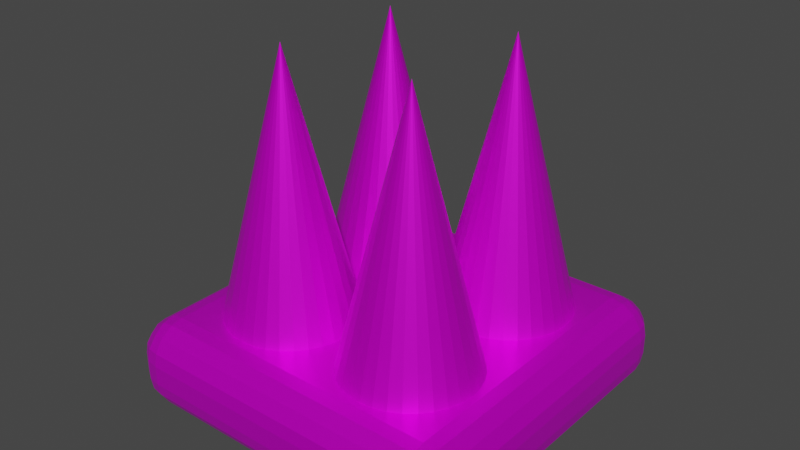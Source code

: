 # Source: death_spikes.blend  (saved by Blender 3.0.42; exported with 4.5.12 LTS)
import bpy
from mathutils import Matrix  # noqa: F401  (used for matrix-valued properties, if any)

bpy.ops.wm.read_factory_settings(use_empty=True)
scene = bpy.context.scene
scene.name = 'Scene'

# ---- collections
col_collection = bpy.data.collections.new('Collection'); scene.collection.children.link(col_collection)

# ---- images (referenced by path relative to the original .blend; pixels are not part of the script)
import os
ASSET_DIR = os.environ.get("B2B_ASSET_DIR", "")  # directory of the original .blend (textures are referenced by path, not embedded)
HERE = os.path.dirname(os.path.abspath(__file__))  # packed textures are extracted next to this script under _unpacked/

def load_image(name, relpath, width, height, colorspace="sRGB"):
    """Load a texture the original file referenced (path relative to the .blend, or extracted next to this script)."""
    p = next((c for c in (os.path.join(HERE, relpath), os.path.join(ASSET_DIR, relpath)) if relpath and os.path.exists(c)), "")
    if p:
        img = bpy.data.images.load(p, check_existing=True)
        img.name = name
    else:  # same state as the original file: an image datablock whose file is absent (Cycles renders it pink)
        img = bpy.data.images.new(name, width, height)
        img.source = "FILE"
        img.filepath = "//" + (relpath or name)
    img.colorspace_settings.name = colorspace
    return img
img_spikecolor = load_image('SpikeColor', '', 1024, 1024, 'sRGB')

# ---- materials (node trees are filled in below, after node groups)
mat_material_005 = bpy.data.materials.new('Material.005')
mat_material_005.use_transparent_shadow = False

# ---- material node trees
mat_material_005.use_nodes = True; mat_material_005.node_tree.nodes.clear()
_N = mat_material_005.node_tree.nodes; _L = mat_material_005.node_tree.links
n0 = _N.new('ShaderNodeBsdfPrincipled'); n0.name = 'Principled BSDF'; n0.location = (10, 300)
n0.distribution = 'GGX'
n0.subsurface_method = 'RANDOM_WALK_SKIN'
n0.inputs[1].default_value = 0.625
n0.inputs[2].default_value = 0.4219
n0.inputs[3].default_value = 1.45
n0.inputs[13].default_value = 0.4609
n0.inputs[27].default_value = (0.0, 0.0, 0.0, 1.0)
n0.inputs[28].default_value = 1.0
n1 = _N.new('ShaderNodeOutputMaterial'); n1.name = 'Material Output'; n1.location = (300, 300)
n2 = _N.new('ShaderNodeTexImage'); n2.name = 'Image Texture'; n2.location = (-280, 280)
n2.image = img_spikecolor
_L.new(n0.outputs[0], n1.inputs[0])
_L.new(n2.outputs[0], n0.inputs[0])
n1.is_active_output = True

# ---- world
world_world = bpy.data.worlds.new('World'); scene.world = world_world
world_world.use_nodes = True; world_world.node_tree.nodes.clear()
_N = world_world.node_tree.nodes; _L = world_world.node_tree.links
n0 = _N.new('ShaderNodeOutputWorld'); n0.name = 'World Output'; n0.location = (300, 300)
n1 = _N.new('ShaderNodeBackground'); n1.name = 'Background'; n1.location = (10, 300)
n1.inputs[0].default_value = (0.05088, 0.05088, 0.05088, 1.0)
_L.new(n1.outputs[0], n0.inputs[0])
n0.is_active_output = True
world_world.color = (0.05088, 0.05088, 0.05088)
world_world.use_sun_shadow = False
world_world.sun_shadow_jitter_overblur = 0.0

# ---- meshes
me_cone = bpy.data.meshes.new('Cone')
me_cone.from_pydata([(-1.27, 0.01, -2.103), (-1.022, -0.01441, -2.103), (-0.7834, -0.08672, -2.103), (-0.5638, -0.2041, -2.103), (-0.3712, -0.3622, -2.103), (-0.2132, -0.5547, -2.103), (-0.09576, -0.7744, -2.103), (-0.02345, -1.013, -2.103), (0.000963, -1.261, -2.103), (-0.02345, -1.509, -2.103), (-0.09576, -1.747, -2.103), (-0.2132, -1.967, -2.103), (-0.3712, -2.159, -2.103), (-0.5638, -2.317, -2.103), (-0.7834, -2.435, -2.103), (-1.022, -2.507, -2.103), (-1.27, -2.531, -2.103), (-1.518, -2.507, -2.103), (-1.756, -2.435, -2.103), (-1.976, -2.317, -2.103), (-2.168, -2.159, -2.103), (-2.326, -1.967, -2.103), (-2.444, -1.747, -2.103), (-2.516, -1.509, -2.103), (-2.54, -1.261, -2.103), (-2.516, -1.013, -2.103), (-2.444, -0.7744, -2.103), (-2.326, -0.5547, -2.103), (-2.168, -0.3622, -2.103), (-1.976, -0.2041, -2.103), (-1.756, -0.08672, -2.103), (-1.518, -0.01441, -2.103), (-1.27, -1.261, 2.932), (1.272, 2.537, -2.103), (1.52, 2.513, -2.103), (1.758, 2.441, -2.103), (1.978, 2.323, -2.103), (2.17, 2.165, -2.103), (2.328, 1.973, -2.103), (2.446, 1.753, -2.103), (2.518, 1.515, -2.103), (2.542, 1.267, -2.103), (2.518, 1.019, -2.103), (2.446, 0.7806, -2.103), (2.328, 0.5609, -2.103), (2.17, 0.3683, -2.103), (1.978, 0.2103, -2.103), (1.758, 0.09289, -2.103), (1.52, 0.02058, -2.103), (1.272, -0.003836, -2.103), (1.024, 0.02058, -2.103), (0.7854, 0.09289, -2.103), (0.5657, 0.2103, -2.103), (0.3731, 0.3683, -2.103), (0.2151, 0.5609, -2.103), (0.09768, 0.7806, -2.103), (0.02538, 1.019, -2.103), (0.000961, 1.267, -2.103), (0.02538, 1.515, -2.103), (0.09768, 1.753, -2.103), (0.2151, 1.973, -2.103), (0.3731, 2.165, -2.103), (0.5657, 2.323, -2.103), (0.7854, 2.441, -2.103), (1.024, 2.513, -2.103), (1.272, 1.267, 2.991), (1.27, 0.0004142, -2.103), (1.518, -0.024, -2.103), (1.756, -0.09631, -2.103), (1.976, -0.2137, -2.103), (2.169, -0.3718, -2.103), (2.327, -0.5643, -2.103), (2.444, -0.784, -2.103), (2.516, -1.022, -2.103), (2.541, -1.27, -2.103), (2.516, -1.518, -2.103), (2.444, -1.756, -2.103), (2.327, -1.976, -2.103), (2.169, -2.169, -2.103), (1.976, -2.327, -2.103), (1.756, -2.444, -2.103), (1.518, -2.516, -2.103), (1.27, -2.541, -2.103), (1.022, -2.516, -2.103), (0.7838, -2.444, -2.103), (0.5641, -2.327, -2.103), (0.3715, -2.169, -2.103), (0.2135, -1.976, -2.103), (0.09609, -1.756, -2.103), (0.02378, -1.518, -2.103), (-0.0006379, -1.27, -2.103), (0.02378, -1.022, -2.103), (0.09609, -0.784, -2.103), (0.2135, -0.5643, -2.103), (0.3715, -0.3718, -2.103), (0.5641, -0.2137, -2.103), (0.7838, -0.09631, -2.103), (1.022, -0.024, -2.103), (1.27, -1.27, 2.932), (-1.27, 2.547, -2.081), (-1.022, 2.523, -2.081), (-0.7841, 2.451, -2.081), (-0.5644, 2.333, -2.081), (-0.3719, 2.175, -2.081), (-0.2139, 1.983, -2.081), (-0.09644, 1.763, -2.081), (-0.02413, 1.525, -2.081), (0.0002839, 1.277, -2.081), (-0.02413, 1.029, -2.081), (-0.09644, 0.7906, -2.081), (-0.2139, 0.5709, -2.081), (-0.3719, 0.3783, -2.081), (-0.5644, 0.2203, -2.081), (-0.7841, 0.1029, -2.081), (-1.022, 0.03058, -2.081), (-1.27, 0.006161, -2.081), (-1.518, 0.03058, -2.081), (-1.757, 0.1029, -2.081), (-1.976, 0.2203, -2.081), (-2.169, 0.3783, -2.081), (-2.327, 0.5709, -2.081), (-2.444, 0.7906, -2.081), (-2.517, 1.029, -2.081), (-2.541, 1.277, -2.081), (-2.517, 1.525, -2.081), (-2.444, 1.763, -2.081), (-2.327, 1.983, -2.081), (-2.169, 2.175, -2.081), (-1.976, 2.333, -2.081), (-1.757, 2.451, -2.081), (-1.518, 2.523, -2.081), (-1.27, 1.277, 2.924), (2.952, 2.946, -3.144), (2.766, 3.01, -3.209), (2.58, 3.029, -3.228), (-2.571, 3.029, -3.228), (-2.757, 3.01, -3.209), (3.016, 3.01, -2.959), (2.798, 3.139, -2.991), (2.58, 3.176, -3.0), (-2.571, 3.176, -3.0), (-2.789, 3.139, -2.991), (3.036, 3.029, -2.773), (3.036, 3.029, -2.423), (2.808, 3.176, -2.773), (2.808, 3.176, -2.423), (2.58, 3.218, -2.423), (2.58, 3.218, -2.773), (-2.571, 3.218, -2.773), (-2.571, 3.218, -2.423), (-2.799, 3.176, -2.773), (-2.799, 3.176, -2.423), (3.016, 3.01, -2.238), (2.798, 3.139, -2.205), (2.58, 3.176, -2.196), (-2.571, 3.176, -2.196), (-2.789, 3.139, -2.205), (-2.943, 2.946, -3.144), (-3.007, 2.76, -3.209), (-3.027, 2.574, -3.228), (-3.027, -2.578, -3.228), (-3.007, -2.764, -3.209), (-3.007, 3.01, -2.959), (-3.137, 2.792, -2.991), (-3.174, 2.574, -3.0), (-3.174, -2.578, -3.0), (-3.137, -2.796, -2.991), (-3.027, 3.029, -2.773), (-3.027, 3.029, -2.423), (-3.174, 2.802, -2.773), (-3.174, 2.802, -2.423), (-3.215, 2.574, -2.423), (-3.215, 2.574, -2.773), (-3.215, -2.578, -2.773), (-3.215, -2.578, -2.423), (-3.174, -2.805, -2.773), (-3.174, -2.805, -2.423), (-3.007, 3.01, -2.238), (-3.137, 2.792, -2.205), (-3.174, 2.574, -2.196), (-3.174, -2.578, -2.196), (-3.137, -2.796, -2.205), (-2.943, -2.949, -3.144), (-2.757, -3.014, -3.209), (-2.571, -3.033, -3.228), (2.58, -3.033, -3.228), (2.766, -3.014, -3.209), (-3.007, -3.014, -2.959), (-2.789, -3.143, -2.991), (-2.571, -3.18, -3.0), (2.58, -3.18, -3.0), (2.798, -3.143, -2.991), (-3.027, -3.033, -2.773), (-3.027, -3.033, -2.423), (-2.799, -3.18, -2.773), (-2.799, -3.18, -2.423), (-2.571, -3.222, -2.423), (-2.571, -3.222, -2.773), (2.58, -3.222, -2.773), (2.58, -3.222, -2.423), (2.808, -3.18, -2.773), (2.808, -3.18, -2.423), (-3.007, -3.014, -2.238), (-2.789, -3.143, -2.205), (-2.571, -3.18, -2.196), (2.58, -3.18, -2.196), (2.798, -3.143, -2.205), (2.952, -2.949, -3.144), (3.016, -2.764, -3.209), (3.036, -2.578, -3.228), (3.036, 2.574, -3.228), (3.016, 2.76, -3.209), (3.016, -3.014, -2.959), (3.146, -2.796, -2.991), (3.183, -2.578, -3.0), (3.183, 2.574, -3.0), (3.146, 2.792, -2.991), (3.036, -3.033, -2.773), (3.036, -3.033, -2.423), (3.183, -2.805, -2.773), (3.183, -2.805, -2.423), (3.224, -2.578, -2.423), (3.224, -2.578, -2.773), (3.224, 2.574, -2.773), (3.224, 2.574, -2.423), (3.183, 2.802, -2.773), (3.183, 2.802, -2.423), (3.016, -3.014, -2.238), (3.146, -2.796, -2.205), (3.183, -2.578, -2.196), (3.183, 2.574, -2.196), (3.146, 2.792, -2.205), (2.798, -2.796, -3.338), (2.58, -2.805, -3.375), (-2.571, -2.805, -3.375), (-2.789, -2.796, -3.338), (2.808, -2.578, -3.375), (2.808, 2.574, -3.375), (2.58, 2.574, -3.417), (2.58, -2.578, -3.417), (-2.571, -2.578, -3.417), (-2.571, 2.574, -3.417), (-2.799, -2.578, -3.375), (-2.799, 2.574, -3.375), (2.798, 2.792, -3.338), (2.58, 2.802, -3.375), (-2.571, 2.802, -3.375), (-2.789, 2.792, -3.338), (2.952, 2.946, -2.052), (2.766, 3.01, -1.987), (2.58, 3.029, -1.968), (-2.571, 3.029, -1.968), (-2.757, 3.01, -1.987), (-2.943, 2.946, -2.052), (3.016, 2.76, -1.987), (2.798, 2.792, -1.858), (2.58, 2.802, -1.821), (-2.571, 2.802, -1.821), (-2.789, 2.792, -1.858), (-3.007, 2.76, -1.987), (3.036, 2.574, -1.968), (3.036, -2.578, -1.968), (2.808, 2.574, -1.821), (2.808, -2.578, -1.821), (2.58, -2.578, -1.779), (2.58, 2.574, -1.779), (-2.571, 2.574, -1.779), (-2.571, -2.578, -1.779), (-2.799, 2.574, -1.821), (-2.799, -2.578, -1.821), (-3.027, 2.574, -1.968), (-3.027, -2.578, -1.968), (3.016, -2.764, -1.987), (2.798, -2.796, -1.858), (2.58, -2.805, -1.821), (-2.571, -2.805, -1.821), (-2.789, -2.796, -1.858), (-3.007, -2.764, -1.987), (2.952, -2.949, -2.052), (2.766, -3.014, -1.987), (2.58, -3.033, -1.968), (-2.571, -3.033, -1.968), (-2.757, -3.014, -1.987), (-2.943, -2.949, -2.052)], [], [(0, 32, 1), (1, 32, 2), (2, 32, 3), (3, 32, 4), (4, 32, 5), (5, 32, 6), (6, 32, 7), (7, 32, 8), (8, 32, 9), (9, 32, 10), (10, 32, 11), (11, 32, 12), (12, 32, 13), (13, 32, 14), (14, 32, 15), (15, 32, 16), (16, 32, 17), (17, 32, 18), (18, 32, 19), (19, 32, 20), (20, 32, 21), (21, 32, 22), (22, 32, 23), (23, 32, 24), (24, 32, 25), (25, 32, 26), (26, 32, 27), (27, 32, 28), (28, 32, 29), (29, 32, 30), (0, 1, 2, 3, 4, 5, 6, 7, 8, 9, 10, 11, 12, 13, 14, 15, 16, 17, 18, 19, 20, 21, 22, 23, 24, 25, 26, 27, 28, 29, 30, 31), (30, 32, 31), (31, 32, 0), (33, 65, 34), (34, 65, 35), (35, 65, 36), (36, 65, 37), (37, 65, 38), (38, 65, 39), (39, 65, 40), (40, 65, 41), (41, 65, 42), (42, 65, 43), (43, 65, 44), (44, 65, 45), (45, 65, 46), (46, 65, 47), (47, 65, 48), (48, 65, 49), (49, 65, 50), (50, 65, 51), (51, 65, 52), (52, 65, 53), (53, 65, 54), (54, 65, 55), (55, 65, 56), (56, 65, 57), (57, 65, 58), (58, 65, 59), (59, 65, 60), (60, 65, 61), (61, 65, 62), (62, 65, 63), (33, 34, 35, 36, 37, 38, 39, 40, 41, 42, 43, 44, 45, 46, 47, 48, 49, 50, 51, 52, 53, 54, 55, 56, 57, 58, 59, 60, 61, 62, 63, 64), (63, 65, 64), (64, 65, 33), (66, 98, 67), (67, 98, 68), (68, 98, 69), (69, 98, 70), (70, 98, 71), (71, 98, 72), (72, 98, 73), (73, 98, 74), (74, 98, 75), (75, 98, 76), (76, 98, 77), (77, 98, 78), (78, 98, 79), (79, 98, 80), (80, 98, 81), (81, 98, 82), (82, 98, 83), (83, 98, 84), (84, 98, 85), (85, 98, 86), (86, 98, 87), (87, 98, 88), (88, 98, 89), (89, 98, 90), (90, 98, 91), (91, 98, 92), (92, 98, 93), (93, 98, 94), (94, 98, 95), (95, 98, 96), (66, 67, 68, 69, 70, 71, 72, 73, 74, 75, 76, 77, 78, 79, 80, 81, 82, 83, 84, 85, 86, 87, 88, 89, 90, 91, 92, 93, 94, 95, 96, 97), (96, 98, 97), (97, 98, 66), (99, 131, 100), (100, 131, 101), (101, 131, 102), (102, 131, 103), (103, 131, 104), (104, 131, 105), (105, 131, 106), (106, 131, 107), (107, 131, 108), (108, 131, 109), (109, 131, 110), (110, 131, 111), (111, 131, 112), (112, 131, 113), (113, 131, 114), (114, 131, 115), (115, 131, 116), (116, 131, 117), (117, 131, 118), (118, 131, 119), (119, 131, 120), (120, 131, 121), (121, 131, 122), (122, 131, 123), (123, 131, 124), (124, 131, 125), (125, 131, 126), (126, 131, 127), (127, 131, 128), (128, 131, 129), (99, 100, 101, 102, 103, 104, 105, 106, 107, 108, 109, 110, 111, 112, 113, 114, 115, 116, 117, 118, 119, 120, 121, 122, 123, 124, 125, 126, 127, 128, 129, 130), (129, 131, 130), (130, 131, 99), (132, 133, 138, 137), (133, 134, 139, 138), (134, 135, 140, 139), (135, 136, 141, 140), (136, 157, 162, 141), (137, 138, 144, 142), (138, 139, 147, 144), (139, 140, 148, 147), (140, 141, 150, 148), (141, 162, 167, 150), (142, 144, 145, 143), (144, 147, 146, 145), (147, 148, 149, 146), (148, 150, 151, 149), (150, 167, 168, 151), (143, 145, 153, 152), (145, 146, 154, 153), (146, 149, 155, 154), (149, 151, 156, 155), (151, 168, 177, 156), (152, 153, 249, 248), (153, 154, 250, 249), (154, 155, 251, 250), (155, 156, 252, 251), (156, 177, 253, 252), (157, 158, 163, 162), (158, 159, 164, 163), (159, 160, 165, 164), (160, 161, 166, 165), (161, 182, 187, 166), (162, 163, 169, 167), (163, 164, 172, 169), (164, 165, 173, 172), (165, 166, 175, 173), (166, 187, 192, 175), (167, 169, 170, 168), (169, 172, 171, 170), (172, 173, 174, 171), (173, 175, 176, 174), (175, 192, 193, 176), (168, 170, 178, 177), (170, 171, 179, 178), (171, 174, 180, 179), (174, 176, 181, 180), (176, 193, 202, 181), (177, 178, 259, 253), (178, 179, 270, 259), (179, 180, 271, 270), (180, 181, 277, 271), (181, 202, 283, 277), (182, 183, 188, 187), (183, 184, 189, 188), (184, 185, 190, 189), (185, 186, 191, 190), (186, 207, 212, 191), (187, 188, 194, 192), (188, 189, 197, 194), (189, 190, 198, 197), (190, 191, 200, 198), (191, 212, 217, 200), (192, 194, 195, 193), (194, 197, 196, 195), (197, 198, 199, 196), (198, 200, 201, 199), (200, 217, 218, 201), (193, 195, 203, 202), (195, 196, 204, 203), (196, 199, 205, 204), (199, 201, 206, 205), (201, 218, 227, 206), (202, 203, 282, 283), (203, 204, 281, 282), (204, 205, 280, 281), (205, 206, 279, 280), (206, 227, 278, 279), (207, 208, 213, 212), (208, 209, 214, 213), (209, 210, 215, 214), (210, 211, 216, 215), (211, 132, 137, 216), (212, 213, 219, 217), (213, 214, 222, 219), (214, 215, 223, 222), (215, 216, 225, 223), (216, 137, 142, 225), (217, 219, 220, 218), (219, 222, 221, 220), (222, 223, 224, 221), (223, 225, 226, 224), (225, 142, 143, 226), (218, 220, 228, 227), (220, 221, 229, 228), (221, 224, 230, 229), (224, 226, 231, 230), (226, 143, 152, 231), (227, 228, 272, 278), (228, 229, 261, 272), (229, 230, 260, 261), (230, 231, 254, 260), (231, 152, 248, 254), (207, 186, 232, 208), (186, 185, 233, 232), (185, 184, 234, 233), (184, 183, 235, 234), (183, 182, 161, 235), (208, 232, 236, 209), (232, 233, 239, 236), (233, 234, 240, 239), (234, 235, 242, 240), (235, 161, 160, 242), (209, 236, 237, 210), (236, 239, 238, 237), (239, 240, 241, 238), (240, 242, 243, 241), (242, 160, 159, 243), (210, 237, 244, 211), (237, 238, 245, 244), (238, 241, 246, 245), (241, 243, 247, 246), (243, 159, 158, 247), (211, 244, 133, 132), (244, 245, 134, 133), (245, 246, 135, 134), (246, 247, 136, 135), (247, 158, 157, 136), (248, 249, 255, 254), (249, 250, 256, 255), (250, 251, 257, 256), (251, 252, 258, 257), (252, 253, 259, 258), (254, 255, 262, 260), (255, 256, 265, 262), (256, 257, 266, 265), (257, 258, 268, 266), (258, 259, 270, 268), (260, 262, 263, 261), (262, 265, 264, 263), (265, 266, 267, 264), (266, 268, 269, 267), (268, 270, 271, 269), (261, 263, 273, 272), (263, 264, 274, 273), (264, 267, 275, 274), (267, 269, 276, 275), (269, 271, 277, 276), (272, 273, 279, 278), (273, 274, 280, 279), (274, 275, 281, 280), (275, 276, 282, 281), (276, 277, 283, 282)])
_uv = me_cone.uv_layers.new(name='UVMap')
_uv.uv.foreach_set('vector', [0.6578, 0.02194, 0.697, 0.245, 0.6471, 0.024, 0.6471, 0.024, 0.697, 0.245, 0.637, 0.02633, 0.637, 0.02633, 0.697, 0.245, 0.6277, 0.02884, 0.6277, 0.02884, 0.697, 0.245, 0.6196, 0.03144, 0.8008, 0.3187, 0.8008, 0.5458, 0.7923, 0.319, 0.7923, 0.319, 0.8008, 0.5458, 0.7827, 0.3198, 0.7827, 0.3198, 0.8008, 0.5458, 0.7723, 0.3211, 0.7723, 0.3211, 0.8008, 0.5458, 0.7616, 0.3228, 0.7616, 0.3228, 0.8008, 0.5458, 0.751, 0.3249, 0.751, 0.3249, 0.8008, 0.5458, 0.7408, 0.3272, 0.7408, 0.3272, 0.8008, 0.5458, 0.7315, 0.3297, 0.7315, 0.3297, 0.8008, 0.5458, 0.7234, 0.3323, 0.1377, 0.5296, 0.2218, 0.3187, 0.1444, 0.5322, 0.1444, 0.5322, 0.2218, 0.3187, 0.1526, 0.5348, 0.1526, 0.5348, 0.2218, 0.3187, 0.1621, 0.5373, 0.1621, 0.5373, 0.2218, 0.3187, 0.1723, 0.5396, 0.1723, 0.5396, 0.2218, 0.3187, 0.183, 0.5417, 0.183, 0.5417, 0.2218, 0.3187, 0.1936, 0.5434, 0.1936, 0.5434, 0.2218, 0.3187, 0.2039, 0.5447, 0.2039, 0.5447, 0.2218, 0.3187, 0.2135, 0.5455, 0.2135, 0.5455, 0.2218, 0.3187, 0.2218, 0.5458, 0.5666, 0.584, 0.5666, 0.8112, 0.5579, 0.5844, 0.5579, 0.5844, 0.5666, 0.8112, 0.5482, 0.5853, 0.5482, 0.5853, 0.5666, 0.8112, 0.5378, 0.5866, 0.5378, 0.5866, 0.5666, 0.8112, 0.5271, 0.5883, 0.5271, 0.5883, 0.5666, 0.8112, 0.5165, 0.5903, 0.5165, 0.5903, 0.5666, 0.8112, 0.5064, 0.5926, 0.5064, 0.5926, 0.5666, 0.8112, 0.4971, 0.5951, 0.697, 0.01784, 0.697, 0.245, 0.6885, 0.01815, 0.6885, 0.01815, 0.697, 0.245, 0.6789, 0.01897, 0.9471, 0.3686, 0.9471, 0.3795, 0.945, 0.3901, 0.9408, 0.4002, 0.9348, 0.4093, 0.9271, 0.417, 0.918, 0.423, 0.9079, 0.4272, 0.8973, 0.4293, 0.8864, 0.4293, 0.8757, 0.4272, 0.8656, 0.423, 0.8565, 0.417, 0.8488, 0.4093, 0.8428, 0.4002, 0.8386, 0.3901, 0.8365, 0.3795, 0.8365, 0.3686, 0.8386, 0.3579, 0.8428, 0.3478, 0.8488, 0.3388, 0.8565, 0.3311, 0.8656, 0.325, 0.8757, 0.3208, 0.8864, 0.3187, 0.8973, 0.3187, 0.9079, 0.3208, 0.918, 0.325, 0.9271, 0.3311, 0.9348, 0.3388, 0.9408, 0.3478, 0.945, 0.3579, 0.6789, 0.01897, 0.697, 0.245, 0.6685, 0.02024, 0.6685, 0.02024, 0.697, 0.245, 0.6578, 0.02194, 0.5354, 0.3227, 0.5746, 0.5484, 0.5247, 0.3248, 0.5247, 0.3248, 0.5746, 0.5484, 0.5145, 0.3271, 0.5145, 0.3271, 0.5746, 0.5484, 0.5052, 0.3296, 0.5052, 0.3296, 0.5746, 0.5484, 0.4971, 0.3322, 0.6877, 0.3187, 0.6877, 0.5484, 0.6792, 0.319, 0.6792, 0.319, 0.6877, 0.5484, 0.6696, 0.3198, 0.6696, 0.3198, 0.6877, 0.5484, 0.6592, 0.321, 0.6592, 0.321, 0.6877, 0.5484, 0.6485, 0.3227, 0.6485, 0.3227, 0.6877, 0.5484, 0.6379, 0.3248, 0.6379, 0.3248, 0.6877, 0.5484, 0.6277, 0.3271, 0.6277, 0.3271, 0.6877, 0.5484, 0.6184, 0.3296, 0.6184, 0.3296, 0.6877, 0.5484, 0.6103, 0.3322, 0.102, 0.3187, 0.102, 0.5483, 0.09482, 0.3188, 0.09482, 0.3188, 0.102, 0.5483, 0.08621, 0.3194, 0.08621, 0.3194, 0.102, 0.5483, 0.07654, 0.3205, 0.07654, 0.3205, 0.102, 0.5483, 0.06617, 0.3221, 0.06617, 0.3221, 0.102, 0.5483, 0.0555, 0.3241, 0.0555, 0.3241, 0.102, 0.5483, 0.04493, 0.3265, 0.04493, 0.3265, 0.102, 0.5483, 0.03489, 0.3291, 0.03489, 0.3291, 0.102, 0.5483, 0.02574, 0.3318, 0.02574, 0.3318, 0.102, 0.5483, 0.01784, 0.3346, 0.8021, 0.01784, 0.8021, 0.2475, 0.7935, 0.01819, 0.7935, 0.01819, 0.8021, 0.2475, 0.7838, 0.01902, 0.7838, 0.01902, 0.8021, 0.2475, 0.7734, 0.0203, 0.7734, 0.0203, 0.8021, 0.2475, 0.7627, 0.02198, 0.7627, 0.02198, 0.8021, 0.2475, 0.752, 0.024, 0.752, 0.024, 0.8021, 0.2475, 0.7419, 0.02629, 0.7419, 0.02629, 0.8021, 0.2475, 0.7327, 0.02874, 0.5746, 0.3187, 0.5746, 0.5484, 0.5661, 0.319, 0.5661, 0.319, 0.5746, 0.5484, 0.5565, 0.3198, 0.7107, 0.8847, 0.7129, 0.8954, 0.7129, 0.9063, 0.7107, 0.917, 0.7066, 0.9271, 0.7005, 0.9361, 0.6928, 0.9438, 0.6838, 0.9499, 0.6737, 0.9541, 0.663, 0.9562, 0.6521, 0.9562, 0.6414, 0.9541, 0.6314, 0.9499, 0.6223, 0.9438, 0.6146, 0.9361, 0.6085, 0.9271, 0.6044, 0.917, 0.6023, 0.9063, 0.6023, 0.8954, 0.6044, 0.8847, 0.6085, 0.8747, 0.6146, 0.8656, 0.6223, 0.8579, 0.6314, 0.8519, 0.6414, 0.8477, 0.6521, 0.8456, 0.663, 0.8456, 0.6737, 0.8477, 0.6838, 0.8519, 0.6928, 0.8579, 0.7005, 0.8656, 0.7066, 0.8747, 0.5565, 0.3198, 0.5746, 0.5484, 0.5461, 0.321, 0.5461, 0.321, 0.5746, 0.5484, 0.5354, 0.3227, 0.2957, 0.5856, 0.3349, 0.8086, 0.2851, 0.5876, 0.2851, 0.5876, 0.3349, 0.8086, 0.2749, 0.5899, 0.2749, 0.5899, 0.3349, 0.8086, 0.2656, 0.5925, 0.2656, 0.5925, 0.3349, 0.8086, 0.2575, 0.5951, 0.4547, 0.5802, 0.4547, 0.8073, 0.4462, 0.5805, 0.4462, 0.5805, 0.4547, 0.8073, 0.4366, 0.5813, 0.4366, 0.5813, 0.4547, 0.8073, 0.4263, 0.5826, 0.4263, 0.5826, 0.4547, 0.8073, 0.4156, 0.5843, 0.4156, 0.5843, 0.4547, 0.8073, 0.4049, 0.5864, 0.4049, 0.5864, 0.4547, 0.8073, 0.3947, 0.5887, 0.3947, 0.5887, 0.4547, 0.8073, 0.3854, 0.5912, 0.3854, 0.5912, 0.4547, 0.8073, 0.3773, 0.5938, 0.3416, 0.3187, 0.3416, 0.5458, 0.3344, 0.3188, 0.3344, 0.3188, 0.3416, 0.5458, 0.3258, 0.3194, 0.3258, 0.3194, 0.3416, 0.5458, 0.3162, 0.3206, 0.3162, 0.3206, 0.3416, 0.5458, 0.3058, 0.3222, 0.3058, 0.3222, 0.3416, 0.5458, 0.2951, 0.3243, 0.2951, 0.3243, 0.3416, 0.5458, 0.2846, 0.3266, 0.2846, 0.3266, 0.3416, 0.5458, 0.2745, 0.3293, 0.2745, 0.3293, 0.3416, 0.5458, 0.2654, 0.332, 0.2654, 0.332, 0.3416, 0.5458, 0.2575, 0.3348, 0.08728, 0.584, 0.08728, 0.8111, 0.07866, 0.5844, 0.07866, 0.5844, 0.08728, 0.8111, 0.06896, 0.5852, 0.06896, 0.5852, 0.08728, 0.8111, 0.05854, 0.5865, 0.05854, 0.5865, 0.08728, 0.8111, 0.04782, 0.5882, 0.04782, 0.5882, 0.08728, 0.8111, 0.03719, 0.5902, 0.03719, 0.5902, 0.08728, 0.8111, 0.02707, 0.5925, 0.02707, 0.5925, 0.08728, 0.8111, 0.01784, 0.595, 0.3349, 0.5815, 0.3349, 0.8086, 0.3264, 0.5818, 0.3264, 0.5818, 0.3349, 0.8086, 0.3168, 0.5826, 0.05702, 0.8489, 0.06771, 0.8468, 0.0786, 0.8468, 0.08929, 0.8489, 0.09935, 0.8531, 0.1084, 0.8591, 0.1161, 0.8668, 0.1222, 0.8759, 0.1263, 0.886, 0.1285, 0.8966, 0.1285, 0.9075, 0.1263, 0.9182, 0.1222, 0.9283, 0.1161, 0.9374, 0.1084, 0.9451, 0.09935, 0.9511, 0.08929, 0.9553, 0.0786, 0.9574, 0.06771, 0.9574, 0.05702, 0.9553, 0.04696, 0.9511, 0.0379, 0.9451, 0.03019, 0.9374, 0.02414, 0.9283, 0.01997, 0.9182, 0.01784, 0.9075, 0.01784, 0.8966, 0.01997, 0.886, 0.02414, 0.8759, 0.03019, 0.8668, 0.0379, 0.8591, 0.04696, 0.8531, 0.3168, 0.5826, 0.3349, 0.8086, 0.3065, 0.5839, 0.3065, 0.5839, 0.3349, 0.8086, 0.2957, 0.5856, 0.1759, 0.8032, 0.2151, 0.5815, 0.1866, 0.8049, 0.1866, 0.8049, 0.2151, 0.5815, 0.197, 0.8062, 0.197, 0.8062, 0.2151, 0.5815, 0.2066, 0.807, 0.2066, 0.807, 0.2151, 0.5815, 0.2151, 0.8074, 0.7234, 0.7937, 0.8008, 0.5815, 0.7315, 0.7963, 0.7315, 0.7963, 0.8008, 0.5815, 0.7408, 0.7988, 0.7408, 0.7988, 0.8008, 0.5815, 0.751, 0.8012, 0.751, 0.8012, 0.8008, 0.5815, 0.7616, 0.8032, 0.7616, 0.8032, 0.8008, 0.5815, 0.7723, 0.8049, 0.7723, 0.8049, 0.8008, 0.5815, 0.7827, 0.8062, 0.7827, 0.8062, 0.8008, 0.5815, 0.7923, 0.807, 0.7923, 0.807, 0.8008, 0.5815, 0.8008, 0.8074, 0.4614, 0.3187, 0.4614, 0.5445, 0.4542, 0.3188, 0.4542, 0.3188, 0.4614, 0.5445, 0.4456, 0.3194, 0.4456, 0.3194, 0.4614, 0.5445, 0.436, 0.3206, 0.436, 0.3206, 0.4614, 0.5445, 0.4256, 0.3222, 0.4256, 0.3222, 0.4614, 0.5445, 0.4149, 0.3243, 0.4149, 0.3243, 0.4614, 0.5445, 0.4044, 0.3267, 0.4044, 0.3267, 0.4614, 0.5445, 0.3944, 0.3293, 0.3944, 0.3293, 0.4614, 0.5445, 0.3852, 0.3321, 0.3852, 0.3321, 0.4614, 0.5445, 0.3773, 0.3349, 0.6717, 0.584, 0.6717, 0.8099, 0.6631, 0.5844, 0.6631, 0.5844, 0.6717, 0.8099, 0.6534, 0.5853, 0.6534, 0.5853, 0.6717, 0.8099, 0.6429, 0.5866, 0.6429, 0.5866, 0.6717, 0.8099, 0.6322, 0.5883, 0.6322, 0.5883, 0.6717, 0.8099, 0.6216, 0.5904, 0.6216, 0.5904, 0.6717, 0.8099, 0.6115, 0.5927, 0.6115, 0.5927, 0.6717, 0.8099, 0.6023, 0.5951, 0.1377, 0.7937, 0.2151, 0.5815, 0.1458, 0.7963, 0.1458, 0.7963, 0.2151, 0.5815, 0.1551, 0.7988, 0.2596, 0.9157, 0.2575, 0.905, 0.2575, 0.8941, 0.2596, 0.8835, 0.2638, 0.8734, 0.2699, 0.8643, 0.2776, 0.8566, 0.2866, 0.8506, 0.2967, 0.8464, 0.3074, 0.8443, 0.3183, 0.8443, 0.329, 0.8464, 0.339, 0.8506, 0.3481, 0.8566, 0.3558, 0.8643, 0.3618, 0.8734, 0.366, 0.8835, 0.3681, 0.8941, 0.3681, 0.905, 0.366, 0.9157, 0.3618, 0.9258, 0.3558, 0.9348, 0.3481, 0.9425, 0.339, 0.9486, 0.329, 0.9528, 0.3183, 0.9549, 0.3074, 0.9549, 0.2967, 0.9528, 0.2866, 0.9486, 0.2776, 0.9425, 0.2699, 0.9348, 0.2638, 0.9258, 0.1551, 0.7988, 0.2151, 0.5815, 0.1653, 0.8012, 0.1653, 0.8012, 0.2151, 0.5815, 0.1759, 0.8032, 0.8407, 0.843, 0.8375, 0.8349, 0.8459, 0.8363, 0.8482, 0.8458, 0.8375, 0.8349, 0.8365, 0.8268, 0.8452, 0.8268, 0.8459, 0.8363, 0.8365, 0.8268, 0.8365, 0.6014, 0.8452, 0.6014, 0.8452, 0.8268, 0.8365, 0.6014, 0.8375, 0.5933, 0.8459, 0.5919, 0.8452, 0.6014, 0.8375, 0.5933, 0.8407, 0.5852, 0.8482, 0.5824, 0.8459, 0.5919, 0.8482, 0.8458, 0.8459, 0.8363, 0.855, 0.8367, 0.8561, 0.8467, 0.8459, 0.8363, 0.8452, 0.8268, 0.8547, 0.8268, 0.855, 0.8367, 0.8452, 0.8268, 0.8452, 0.6014, 0.8547, 0.6014, 0.8547, 0.8268, 0.8452, 0.6014, 0.8459, 0.5919, 0.855, 0.5915, 0.8547, 0.6014, 0.8459, 0.5919, 0.8482, 0.5824, 0.8561, 0.5815, 0.855, 0.5915, 0.8561, 0.8467, 0.855, 0.8367, 0.8701, 0.8367, 0.8712, 0.8467, 0.855, 0.8367, 0.8547, 0.8268, 0.8698, 0.8268, 0.8701, 0.8367, 0.8547, 0.8268, 0.8547, 0.6014, 0.8698, 0.6014, 0.8698, 0.8268, 0.8547, 0.6014, 0.855, 0.5915, 0.8701, 0.5915, 0.8698, 0.6014, 0.855, 0.5915, 0.8561, 0.5815, 0.8712, 0.5815, 0.8701, 0.5915, 0.8712, 0.8467, 0.8701, 0.8367, 0.8798, 0.8363, 0.8793, 0.8458, 0.8701, 0.8367, 0.8698, 0.8268, 0.8799, 0.8268, 0.8798, 0.8363, 0.8698, 0.8268, 0.8698, 0.6014, 0.8799, 0.6014, 0.8799, 0.8268, 0.8698, 0.6014, 0.8701, 0.5915, 0.8798, 0.5919, 0.8799, 0.6014, 0.8701, 0.5915, 0.8712, 0.5815, 0.8793, 0.5824, 0.8798, 0.5919, 0.8793, 0.8458, 0.8798, 0.8363, 0.8901, 0.8349, 0.8878, 0.843, 0.8798, 0.8363, 0.8799, 0.8268, 0.8908, 0.8268, 0.8901, 0.8349, 0.8799, 0.8268, 0.8799, 0.6014, 0.8908, 0.6014, 0.8908, 0.8268, 0.8799, 0.6014, 0.8798, 0.5919, 0.8901, 0.5933, 0.8908, 0.6014, 0.8798, 0.5919, 0.8793, 0.5824, 0.8878, 0.5852, 0.8901, 0.5933, 0.932, 0.2769, 0.9288, 0.2685, 0.9373, 0.2686, 0.9396, 0.279, 0.9288, 0.2685, 0.9278, 0.2604, 0.9366, 0.259, 0.9373, 0.2686, 0.9278, 0.2604, 0.9278, 0.03848, 0.9366, 0.03708, 0.9366, 0.259, 0.9278, 0.03848, 0.9288, 0.03059, 0.9373, 0.02796, 0.9366, 0.03708, 0.9288, 0.03059, 0.932, 0.02299, 0.9396, 0.0195, 0.9373, 0.02796, 0.9396, 0.279, 0.9373, 0.2686, 0.9464, 0.2685, 0.9475, 0.2794, 0.9373, 0.2686, 0.9366, 0.259, 0.9461, 0.2584, 0.9464, 0.2685, 0.9366, 0.259, 0.9366, 0.03708, 0.9461, 0.03648, 0.9461, 0.2584, 0.9366, 0.03708, 0.9373, 0.02796, 0.9464, 0.02699, 0.9461, 0.03648, 0.9373, 0.02796, 0.9396, 0.0195, 0.9475, 0.01829, 0.9464, 0.02699, 0.9475, 0.2794, 0.9464, 0.2685, 0.9614, 0.2681, 0.9625, 0.279, 0.9464, 0.2685, 0.9461, 0.2584, 0.9611, 0.2579, 0.9614, 0.2681, 0.9461, 0.2584, 0.9461, 0.03648, 0.9611, 0.03604, 0.9611, 0.2579, 0.9461, 0.03648, 0.9464, 0.02699, 0.9614, 0.02655, 0.9611, 0.03604, 0.9464, 0.02699, 0.9475, 0.01829, 0.9625, 0.01784, 0.9614, 0.02655, 0.9625, 0.279, 0.9614, 0.2681, 0.9711, 0.2676, 0.9707, 0.278, 0.9614, 0.2681, 0.9611, 0.2579, 0.9713, 0.258, 0.9711, 0.2676, 0.9611, 0.2579, 0.9611, 0.03604, 0.9713, 0.03606, 0.9713, 0.258, 0.9611, 0.03604, 0.9614, 0.02655, 0.9711, 0.02696, 0.9713, 0.03606, 0.9614, 0.02655, 0.9625, 0.01784, 0.9707, 0.01859, 0.9711, 0.02696, 0.9707, 0.278, 0.9711, 0.2676, 0.9815, 0.2669, 0.9792, 0.2755, 0.9711, 0.2676, 0.9713, 0.258, 0.9822, 0.2588, 0.9815, 0.2669, 0.9713, 0.258, 0.9713, 0.03606, 0.9822, 0.03688, 0.9822, 0.2588, 0.9713, 0.03606, 0.9711, 0.02696, 0.9815, 0.02904, 0.9822, 0.03688, 0.9711, 0.02696, 0.9707, 0.01859, 0.9792, 0.0216, 0.9815, 0.02904, 0.9307, 0.8406, 0.9275, 0.8322, 0.9359, 0.8323, 0.9383, 0.8426, 0.9275, 0.8322, 0.9265, 0.824, 0.9352, 0.8226, 0.9359, 0.8323, 0.9265, 0.824, 0.9265, 0.6021, 0.9352, 0.6008, 0.9352, 0.8226, 0.9265, 0.6021, 0.9275, 0.5943, 0.9359, 0.5916, 0.9352, 0.6008, 0.9275, 0.5943, 0.9307, 0.5867, 0.9383, 0.5832, 0.9359, 0.5916, 0.9383, 0.8426, 0.9359, 0.8323, 0.9451, 0.8322, 0.9461, 0.8431, 0.9359, 0.8323, 0.9352, 0.8226, 0.9448, 0.822, 0.9451, 0.8322, 0.9352, 0.8226, 0.9352, 0.6008, 0.9448, 0.6002, 0.9448, 0.822, 0.9352, 0.6008, 0.9359, 0.5916, 0.9451, 0.5907, 0.9448, 0.6002, 0.9359, 0.5916, 0.9383, 0.5832, 0.9461, 0.582, 0.9451, 0.5907, 0.9461, 0.8431, 0.9451, 0.8322, 0.9601, 0.8317, 0.9612, 0.8426, 0.9451, 0.8322, 0.9448, 0.822, 0.9598, 0.8216, 0.9601, 0.8317, 0.9448, 0.822, 0.9448, 0.6002, 0.9598, 0.5997, 0.9598, 0.8216, 0.9448, 0.6002, 0.9451, 0.5907, 0.9601, 0.5902, 0.9598, 0.5997, 0.9451, 0.5907, 0.9461, 0.582, 0.9612, 0.5815, 0.9601, 0.5902, 0.9612, 0.8426, 0.9601, 0.8317, 0.9698, 0.8313, 0.9693, 0.8417, 0.9601, 0.8317, 0.9598, 0.8216, 0.9699, 0.8216, 0.9698, 0.8313, 0.9598, 0.8216, 0.9598, 0.5997, 0.9699, 0.5997, 0.9699, 0.8216, 0.9598, 0.5997, 0.9601, 0.5902, 0.9698, 0.5906, 0.9699, 0.5997, 0.9601, 0.5902, 0.9612, 0.5815, 0.9693, 0.5823, 0.9698, 0.5906, 0.9693, 0.8417, 0.9698, 0.8313, 0.9801, 0.8306, 0.9778, 0.8392, 0.9698, 0.8313, 0.9699, 0.8216, 0.9808, 0.8224, 0.9801, 0.8306, 0.9699, 0.8216, 0.9699, 0.5997, 0.9808, 0.6005, 0.9808, 0.8224, 0.9699, 0.5997, 0.9698, 0.5906, 0.9801, 0.5927, 0.9808, 0.6005, 0.9698, 0.5906, 0.9693, 0.5823, 0.9778, 0.5853, 0.9801, 0.5927, 0.842, 0.2794, 0.8388, 0.2712, 0.8472, 0.2726, 0.8496, 0.2822, 0.8388, 0.2712, 0.8378, 0.2631, 0.8465, 0.2631, 0.8472, 0.2726, 0.8378, 0.2631, 0.8378, 0.03776, 0.8465, 0.03776, 0.8465, 0.2631, 0.8378, 0.03776, 0.8388, 0.02963, 0.8472, 0.02823, 0.8465, 0.03776, 0.8388, 0.02963, 0.842, 0.0215, 0.8496, 0.01869, 0.8472, 0.02823, 0.8496, 0.2822, 0.8472, 0.2726, 0.8564, 0.2731, 0.8574, 0.283, 0.8472, 0.2726, 0.8465, 0.2631, 0.856, 0.2631, 0.8564, 0.2731, 0.8465, 0.2631, 0.8465, 0.03776, 0.856, 0.03776, 0.856, 0.2631, 0.8465, 0.03776, 0.8472, 0.02823, 0.8564, 0.0278, 0.856, 0.03776, 0.8472, 0.02823, 0.8496, 0.01869, 0.8574, 0.01784, 0.8564, 0.0278, 0.8574, 0.283, 0.8564, 0.2731, 0.8714, 0.2731, 0.8725, 0.283, 0.8564, 0.2731, 0.856, 0.2631, 0.8711, 0.2631, 0.8714, 0.2731, 0.856, 0.2631, 0.856, 0.03776, 0.8711, 0.03776, 0.8711, 0.2631, 0.856, 0.03776, 0.8564, 0.0278, 0.8714, 0.0278, 0.8711, 0.03776, 0.8564, 0.0278, 0.8574, 0.01784, 0.8725, 0.01784, 0.8714, 0.0278, 0.8725, 0.283, 0.8714, 0.2731, 0.8811, 0.2726, 0.8807, 0.2822, 0.8714, 0.2731, 0.8711, 0.2631, 0.8812, 0.2631, 0.8811, 0.2726, 0.8711, 0.2631, 0.8711, 0.03776, 0.8812, 0.03776, 0.8812, 0.2631, 0.8711, 0.03776, 0.8714, 0.0278, 0.8811, 0.02823, 0.8812, 0.03776, 0.8714, 0.0278, 0.8725, 0.01784, 0.8807, 0.01869, 0.8811, 0.02823, 0.8807, 0.2822, 0.8811, 0.2726, 0.8914, 0.2712, 0.8891, 0.2794, 0.8811, 0.2726, 0.8812, 0.2631, 0.8921, 0.2631, 0.8914, 0.2712, 0.8812, 0.2631, 0.8812, 0.03776, 0.8921, 0.03776, 0.8921, 0.2631, 0.8812, 0.03776, 0.8811, 0.02823, 0.8914, 0.02963, 0.8921, 0.03776, 0.8811, 0.02823, 0.8807, 0.01869, 0.8891, 0.0215, 0.8914, 0.02963, 0.2794, 0.2794, 0.2712, 0.2822, 0.2726, 0.2726, 0.2822, 0.2712, 0.2712, 0.2822, 0.2631, 0.283, 0.2631, 0.2731, 0.2726, 0.2726, 0.2631, 0.283, 0.03776, 0.283, 0.03776, 0.2731, 0.2631, 0.2731, 0.03776, 0.283, 0.02963, 0.2822, 0.02823, 0.2726, 0.03776, 0.2731, 0.02963, 0.2822, 0.0215, 0.2794, 0.01869, 0.2712, 0.02823, 0.2726, 0.2822, 0.2712, 0.2726, 0.2726, 0.2731, 0.2631, 0.283, 0.2631, 0.2726, 0.2726, 0.2631, 0.2731, 0.2631, 0.2631, 0.2731, 0.2631, 0.2631, 0.2731, 0.03776, 0.2731, 0.03776, 0.2631, 0.2631, 0.2631, 0.03776, 0.2731, 0.02823, 0.2726, 0.0278, 0.2631, 0.03776, 0.2631, 0.02823, 0.2726, 0.01869, 0.2712, 0.01784, 0.2631, 0.0278, 0.2631, 0.283, 0.2631, 0.2731, 0.2631, 0.2731, 0.03776, 0.283, 0.03776, 0.2731, 0.2631, 0.2631, 0.2631, 0.2631, 0.03776, 0.2731, 0.03776, 0.2631, 0.2631, 0.03776, 0.2631, 0.03776, 0.03776, 0.2631, 0.03776, 0.03776, 0.2631, 0.0278, 0.2631, 0.0278, 0.03776, 0.03776, 0.03776, 0.0278, 0.2631, 0.01784, 0.2631, 0.01784, 0.03776, 0.0278, 0.03776, 0.283, 0.03776, 0.2731, 0.03776, 0.2726, 0.02823, 0.2822, 0.02963, 0.2731, 0.03776, 0.2631, 0.03776, 0.2631, 0.0278, 0.2726, 0.02823, 0.2631, 0.03776, 0.03776, 0.03776, 0.03776, 0.0278, 0.2631, 0.0278, 0.03776, 0.03776, 0.0278, 0.03776, 0.02823, 0.02823, 0.03776, 0.0278, 0.0278, 0.03776, 0.01784, 0.03776, 0.01869, 0.02963, 0.02823, 0.02823, 0.2822, 0.02963, 0.2726, 0.02823, 0.2712, 0.01869, 0.2794, 0.0215, 0.2726, 0.02823, 0.2631, 0.0278, 0.2631, 0.01784, 0.2712, 0.01869, 0.2631, 0.0278, 0.03776, 0.0278, 0.03776, 0.01784, 0.2631, 0.01784, 0.03776, 0.0278, 0.02823, 0.02823, 0.02963, 0.01869, 0.03776, 0.01784, 0.02823, 0.02823, 0.01869, 0.02963, 0.0215, 0.0215, 0.02963, 0.01869, 0.3224, 0.0215, 0.3305, 0.01869, 0.3291, 0.02823, 0.3196, 0.02963, 0.3305, 0.01869, 0.3386, 0.01784, 0.3386, 0.0278, 0.3291, 0.02823, 0.3386, 0.01784, 0.564, 0.01784, 0.564, 0.0278, 0.3386, 0.0278, 0.564, 0.01784, 0.5721, 0.01869, 0.5735, 0.02823, 0.564, 0.0278, 0.5721, 0.01869, 0.5802, 0.0215, 0.583, 0.02963, 0.5735, 0.02823, 0.3196, 0.02963, 0.3291, 0.02823, 0.3287, 0.03776, 0.3187, 0.03776, 0.3291, 0.02823, 0.3386, 0.0278, 0.3386, 0.03776, 0.3287, 0.03776, 0.3386, 0.0278, 0.564, 0.0278, 0.564, 0.03776, 0.3386, 0.03776, 0.564, 0.0278, 0.5735, 0.02823, 0.5739, 0.03776, 0.564, 0.03776, 0.5735, 0.02823, 0.583, 0.02963, 0.5839, 0.03776, 0.5739, 0.03776, 0.3187, 0.03776, 0.3287, 0.03776, 0.3287, 0.2631, 0.3187, 0.2631, 0.3287, 0.03776, 0.3386, 0.03776, 0.3386, 0.2631, 0.3287, 0.2631, 0.3386, 0.03776, 0.564, 0.03776, 0.564, 0.2631, 0.3386, 0.2631, 0.564, 0.03776, 0.5739, 0.03776, 0.5739, 0.2631, 0.564, 0.2631, 0.5739, 0.03776, 0.5839, 0.03776, 0.5839, 0.2631, 0.5739, 0.2631, 0.3187, 0.2631, 0.3287, 0.2631, 0.3291, 0.2726, 0.3196, 0.2712, 0.3287, 0.2631, 0.3386, 0.2631, 0.3386, 0.2731, 0.3291, 0.2726, 0.3386, 0.2631, 0.564, 0.2631, 0.564, 0.2731, 0.3386, 0.2731, 0.564, 0.2631, 0.5739, 0.2631, 0.5735, 0.2726, 0.564, 0.2731, 0.5739, 0.2631, 0.5839, 0.2631, 0.583, 0.2712, 0.5735, 0.2726, 0.3196, 0.2712, 0.3291, 0.2726, 0.3305, 0.2822, 0.3224, 0.2794, 0.3291, 0.2726, 0.3386, 0.2731, 0.3386, 0.283, 0.3305, 0.2822, 0.3386, 0.2731, 0.564, 0.2731, 0.564, 0.283, 0.3386, 0.283, 0.564, 0.2731, 0.5735, 0.2726, 0.5721, 0.2822, 0.564, 0.283, 0.5735, 0.2726, 0.583, 0.2712, 0.5802, 0.2794, 0.5721, 0.2822])
me_cone.materials.append(mat_material_005)
me_cone.use_remesh_fix_poles = True
me_cone.use_remesh_preserve_attributes = False
me_cone.update()

# ---- objects
ob_cone = bpy.data.objects.new('Cone', me_cone)

# ---- transforms, parenting, visibility, modifiers, constraints
ob_cone.location = (0.0, 0.0, 1.002)

# ---- collection membership
col_collection.objects.link(ob_cone)

# ---- scene / render settings (as saved in the file)
scene.frame_start = 1; scene.frame_end = 250; scene.frame_set(1)
scene.render.engine = 'BLENDER_EEVEE_NEXT'
scene.cycles.sampling_pattern = 'TABULATED_SOBOL'
scene.cycles.use_light_tree = False
scene.view_settings.view_transform = 'Filmic'
bpy.context.view_layer.update()

# ---- added for rendering (the .blend has no active camera and no usable light): camera, sun
cam_auto = bpy.data.cameras.new('AutoCamera')
cam_auto.lens = 50.0
cam_auto.sensor_width = 36.0
cam_auto.clip_end = 1000.0
ob_auto_camera = bpy.data.objects.new('AutoCamera', cam_auto)
scene.collection.objects.link(ob_auto_camera)
ob_auto_camera.location = (10.3075, -12.3652, 9.03137)
ob_auto_camera.rotation_euler = (1.09748, -7.21219e-08, 0.694738)
scene.camera = ob_auto_camera
light_auto_sun = bpy.data.lights.new('AutoSun', 'SUN')
light_auto_sun.energy = 3.0
light_auto_sun.angle = 0.0523599
ob_auto_sun = bpy.data.objects.new('AutoSun', light_auto_sun)
scene.collection.objects.link(ob_auto_sun)
ob_auto_sun.rotation_euler = (0.872665, 0.174533, 0.523599)
bpy.context.view_layer.update()
